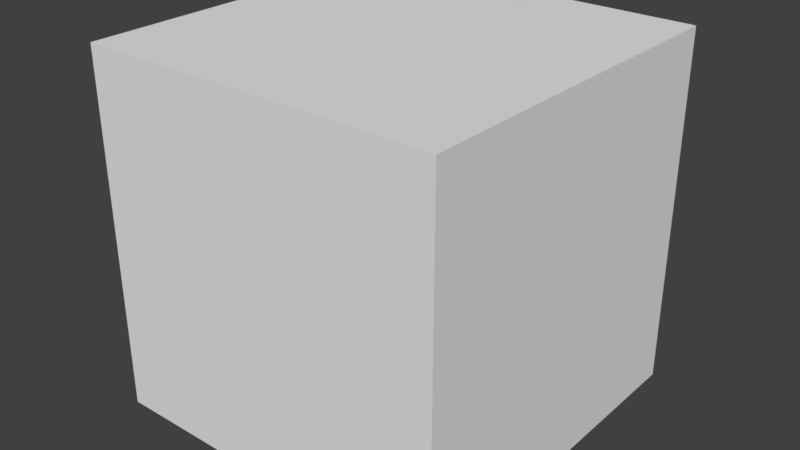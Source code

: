 # Source: startup.blend  (saved by Blender 2.79.6; exported with 4.5.12 LTS)
import bpy
from mathutils import Matrix  # noqa: F401  (used for matrix-valued properties, if any)

bpy.ops.wm.read_factory_settings(use_empty=True)
scene = bpy.context.scene
scene.name = 'Scene'

# ---- collections
col_collection_1 = bpy.data.collections.new('Collection 1'); scene.collection.children.link(col_collection_1)

# ---- world
world_world = bpy.data.worlds.new('World'); scene.world = world_world
world_world.color = (0.05088, 0.05088, 0.05088)
world_world.use_sun_shadow = False
world_world.sun_shadow_jitter_overblur = 0.0

# ---- meshes
me_cube_002 = bpy.data.meshes.new('Cube.002')
me_cube_002.from_pydata([(-1.0, -1.0, -1.0), (-1.0, -1.0, 1.0), (-1.0, 1.0, -1.0), (-1.0, 1.0, 1.0), (1.0, -1.0, -1.0), (1.0, -1.0, 1.0), (1.0, 1.0, -1.0), (1.0, 1.0, 1.0)], [], [(0, 1, 3, 2), (2, 3, 7, 6), (6, 7, 5, 4), (4, 5, 1, 0), (2, 6, 4, 0), (7, 3, 1, 5)])
me_cube_002.use_remesh_preserve_volume = False
me_cube_002.use_remesh_preserve_attributes = False
me_cube_002.use_mirror_vertex_groups = False
me_cube_002.update()

# ---- objects
ob_cube = bpy.data.objects.new('Cube', me_cube_002)

# ---- transforms, parenting, visibility, modifiers, constraints
ob_cube.location = (0.0, 0.0, 0.0)
ob_cube.lineart.crease_threshold = 0.0

# ---- collection membership
col_collection_1.objects.link(ob_cube)

# ---- scene / render settings (as saved in the file)
scene.frame_start = 1; scene.frame_end = 250; scene.frame_set(1)
scene.render.engine = 'CYCLES'
scene.render.image_settings.color_mode = 'RGB'
scene.render.image_settings.compression = 70
scene.render.fps = 25
scene.render.dither_intensity = 0.0
scene.cycles.use_denoising = False
scene.cycles.samples = 128
scene.cycles.sampling_pattern = 'TABULATED_SOBOL'
scene.cycles.use_adaptive_sampling = False
scene.cycles.use_light_tree = False
scene.view_settings.view_transform = 'Standard'
bpy.context.view_layer.update()

# ---- added for rendering (the .blend has no active camera and no usable light): camera, sun
cam_auto = bpy.data.cameras.new('AutoCamera')
cam_auto.lens = 50.0
cam_auto.sensor_width = 36.0
cam_auto.clip_end = 1000.0
ob_auto_camera = bpy.data.objects.new('AutoCamera', cam_auto)
scene.collection.objects.link(ob_auto_camera)
ob_auto_camera.location = (3.20507, -3.84609, 2.56406)
ob_auto_camera.rotation_euler = (1.09748, -7.21219e-08, 0.694738)
scene.camera = ob_auto_camera
light_auto_sun = bpy.data.lights.new('AutoSun', 'SUN')
light_auto_sun.energy = 3.0
light_auto_sun.angle = 0.0523599
ob_auto_sun = bpy.data.objects.new('AutoSun', light_auto_sun)
scene.collection.objects.link(ob_auto_sun)
ob_auto_sun.rotation_euler = (0.872665, 0.174533, 0.523599)
bpy.context.view_layer.update()
